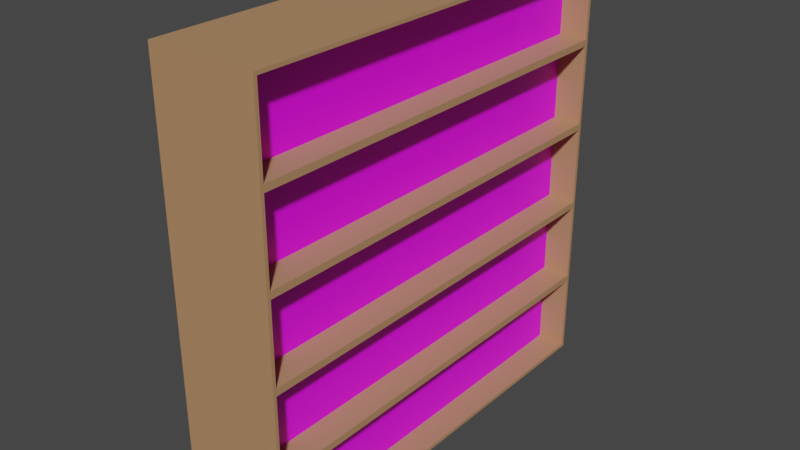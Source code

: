 # Source: Furniture.blend  (saved by Blender 2.92.15; exported with 4.5.12 LTS)
import bpy
from mathutils import Matrix  # noqa: F401  (used for matrix-valued properties, if any)

bpy.ops.wm.read_factory_settings(use_empty=True)
scene = bpy.context.scene
scene.name = 'Scene'

# ---- collections
col_collection = bpy.data.collections.new('Collection'); scene.collection.children.link(col_collection)

# ---- images (referenced by path relative to the original .blend; pixels are not part of the script)
import os
ASSET_DIR = os.environ.get("B2B_ASSET_DIR", "")  # directory of the original .blend (textures are referenced by path, not embedded)
HERE = os.path.dirname(os.path.abspath(__file__))  # packed textures are extracted next to this script under _unpacked/

def load_image(name, relpath, width, height, colorspace="sRGB"):
    """Load a texture the original file referenced (path relative to the .blend, or extracted next to this script)."""
    p = next((c for c in (os.path.join(HERE, relpath), os.path.join(ASSET_DIR, relpath)) if relpath and os.path.exists(c)), "")
    if p:
        img = bpy.data.images.load(p, check_existing=True)
        img.name = name
    else:  # same state as the original file: an image datablock whose file is absent (Cycles renders it pink)
        img = bpy.data.images.new(name, width, height)
        img.source = "FILE"
        img.filepath = "//" + (relpath or name)
    img.colorspace_settings.name = colorspace
    return img
img_library_cm__jpg = load_image('library_cm-.jpg', 'library_cm-.jpg', 1024, 1024, 'sRGB')

# ---- materials (node trees are filled in below, after node groups)
mat_bookshelf = bpy.data.materials.new('Bookshelf')
mat_bookshelf.use_transparent_shadow = False
mat_books = bpy.data.materials.new('Books')
mat_books.use_transparent_shadow = False

# ---- material node trees
mat_bookshelf.use_nodes = True; mat_bookshelf.node_tree.nodes.clear()
_N = mat_bookshelf.node_tree.nodes; _L = mat_bookshelf.node_tree.links
n0 = _N.new('ShaderNodeBsdfPrincipled'); n0.name = 'Principled BSDF'; n0.location = (10, 300)
n0.distribution = 'GGX'
n0.subsurface_method = 'BURLEY'
n0.inputs[0].default_value = (0.4641, 0.2498, 0.1258, 1.0)
n0.inputs[3].default_value = 1.45
n0.inputs[27].default_value = (0.0, 0.0, 0.0, 1.0)
n0.inputs[28].default_value = 1.0
n1 = _N.new('ShaderNodeOutputMaterial'); n1.name = 'Material Output'; n1.location = (300, 300)
_L.new(n0.outputs[0], n1.inputs[0])
n1.is_active_output = True
mat_books.use_nodes = True; mat_books.node_tree.nodes.clear()
_N = mat_books.node_tree.nodes; _L = mat_books.node_tree.links
n0 = _N.new('ShaderNodeBsdfPrincipled'); n0.name = 'Principled BSDF'; n0.location = (10, 300)
n0.distribution = 'GGX'
n0.subsurface_method = 'BURLEY'
n0.inputs[3].default_value = 1.45
n0.inputs[27].default_value = (0.0, 0.0, 0.0, 1.0)
n0.inputs[28].default_value = 1.0
n1 = _N.new('ShaderNodeOutputMaterial'); n1.name = 'Material Output'; n1.location = (300, 300)
n2 = _N.new('ShaderNodeTexImage'); n2.name = 'Image Texture'; n2.location = (-700, 166)
n2.image = img_library_cm__jpg
_L.new(n0.outputs[0], n1.inputs[0])
_L.new(n2.outputs[0], n0.inputs[0])
n1.is_active_output = True

# ---- world
world_world = bpy.data.worlds.new('World'); scene.world = world_world
world_world.use_nodes = True; world_world.node_tree.nodes.clear()
_N = world_world.node_tree.nodes; _L = world_world.node_tree.links
n0 = _N.new('ShaderNodeOutputWorld'); n0.name = 'World Output'; n0.location = (300, 300)
n1 = _N.new('ShaderNodeBackground'); n1.name = 'Background'; n1.location = (10, 300)
n1.inputs[0].default_value = (0.05088, 0.05088, 0.05088, 1.0)
_L.new(n1.outputs[0], n0.inputs[0])
n0.is_active_output = True
world_world.color = (0.05088, 0.05088, 0.05088)
world_world.use_sun_shadow = False
world_world.sun_shadow_jitter_overblur = 0.0

# ---- meshes
me_cube_001 = bpy.data.meshes.new('Cube.001')
me_cube_001.from_pydata([(-0.6621, -1.0, -1.0), (-0.6621, -1.0, 1.0), (-0.6621, 1.0, -1.0), (-0.6621, 1.0, 1.0), (-0.1316, -0.9838, -0.9838), (-0.1316, -0.9838, 0.9838), (-0.1316, 0.9838, -0.9838), (-0.1316, 0.9838, 0.9838), (-0.6621, -1.0, -0.6), (-0.6621, -1.0, -0.2), (-0.6621, -1.0, 0.2), (-0.6621, -1.0, 0.6), (-0.6621, 1.0, 0.6), (-0.6621, 1.0, 0.2), (-0.6621, 1.0, -0.2), (-0.6621, 1.0, -0.6), (-0.1316, 0.9838, 0.6162), (-0.1316, 0.9838, 0.1838), (-0.1316, 0.9838, -0.1838), (-0.1316, 0.9838, -0.6162), (-0.1316, -0.9838, 0.6162), (-0.1316, -0.9838, 0.1838), (-0.1316, -0.9838, -0.1838), (-0.1316, -0.9838, -0.6162), (-0.1316, 0.9845, -0.5845), (-0.1316, 1.0, -1.0), (-0.1316, -1.0, -1.0), (-0.1316, 1.0, 1.0), (-0.1316, -1.0, 1.0), (-0.1316, -0.9845, -0.5845), (-0.1316, 0.9845, 0.5845), (-0.1316, 0.9845, 0.2155), (-0.1316, 0.9845, -0.2155), (-0.1316, -0.9845, 0.5845), (-0.1316, -0.9845, 0.2155), (-0.1316, -0.9845, -0.2155), (-0.1316, 1.0, 0.6), (-0.1316, 1.0, 0.2), (-0.1316, 1.0, -0.2), (-0.1316, 1.0, -0.6), (-0.1316, -1.0, 0.6), (-0.1316, -1.0, 0.2), (-0.1316, -1.0, -0.2), (-0.1316, -1.0, -0.6), (-0.2728, 0.9838, -0.6162), (-0.2728, 0.9838, -0.9838), (-0.2728, -0.9838, -0.9838), (-0.2728, 0.9838, 0.9838), (-0.2728, -0.9838, 0.9838), (-0.2728, -0.9838, -0.6162), (-0.2728, 0.9838, 0.6162), (-0.2728, 0.9838, 0.1838), (-0.2728, 0.9838, -0.1838), (-0.2728, -0.9838, 0.6162), (-0.2728, -0.9838, 0.1838), (-0.2728, -0.9838, -0.1838), (-0.2728, 0.9845, 0.5845), (-0.2728, 0.9845, 0.2155), (-0.2728, 0.9845, -0.2155), (-0.2728, 0.9845, -0.5845), (-0.2728, -0.9845, 0.5845), (-0.2728, -0.9845, 0.2155), (-0.2728, -0.9845, -0.2155), (-0.2728, -0.9845, -0.5845)], [], [(11, 1, 3, 12), (12, 3, 27, 36), (7, 5, 48, 47), (40, 28, 1, 11), (2, 25, 26, 0), (27, 3, 1, 28), (26, 43, 8, 0), (43, 42, 9, 8), (42, 41, 10, 9), (41, 40, 11, 10), (31, 30, 56, 57), (22, 18, 52, 55), (30, 33, 60, 56), (4, 6, 45, 46), (2, 15, 39, 25), (15, 14, 38, 39), (14, 13, 37, 38), (13, 12, 36, 37), (0, 8, 15, 2), (8, 9, 14, 15), (9, 10, 13, 14), (10, 11, 12, 13), (19, 6, 25, 39), (6, 4, 26, 25), (5, 7, 27, 28), (4, 23, 43, 26), (7, 16, 36, 27), (17, 18, 38, 37), (20, 5, 28, 40), (22, 21, 41, 42), (23, 19, 39, 43), (18, 22, 42, 38), (21, 17, 37, 41), (16, 20, 40, 36), (30, 31, 37, 36), (32, 24, 39, 38), (34, 33, 40, 41), (29, 35, 42, 43), (24, 29, 43, 39), (35, 32, 38, 42), (31, 34, 41, 37), (33, 30, 36, 40), (50, 47, 48, 53), (45, 44, 49, 46), (59, 58, 62, 63), (52, 51, 54, 55), (57, 56, 60, 61), (17, 21, 54, 51), (24, 32, 58, 59), (23, 4, 46, 49), (20, 16, 50, 53), (33, 34, 61, 60), (16, 7, 47, 50), (35, 29, 63, 62), (18, 17, 51, 52), (29, 24, 59, 63), (5, 20, 53, 48), (32, 35, 62, 58), (21, 22, 55, 54), (6, 19, 44, 45), (34, 31, 57, 61), (19, 23, 49, 44)])
me_cube_001.polygons.foreach_set('material_index', [0, 0, 0, 0, 0, 0, 0, 0, 0, 0, 0, 0, 0, 0, 0, 0, 0, 0, 0, 0, 0, 0, 0, 0, 0, 0, 0, 0, 0, 0, 0, 0, 0, 0, 0, 0, 0, 0, 0, 0, 0, 0, 1, 1, 1, 1, 1, 0, 0, 0, 0, 0, 0, 0, 0, 0, 0, 0, 0, 0, 0, 0])
_uv = me_cube_001.uv_layers.new(name='UVMap')
_uv.uv.foreach_set('vector', [0.575, 0.0, 0.625, 0.0, 0.625, 0.25, 0.575, 0.25, 0.575, 0.25, 0.625, 0.25, 0.625, 0.5, 0.575, 0.5, 0.623, 0.502, 0.623, 0.748, 0.623, 0.748, 0.623, 0.502, 0.575, 0.75, 0.625, 0.75, 0.625, 1.0, 0.575, 1.0, 0.125, 0.5, 0.375, 0.5, 0.375, 0.75, 0.125, 0.75, 0.625, 0.5, 0.875, 0.5, 0.875, 0.75, 0.625, 0.75, 0.375, 0.75, 0.425, 0.75, 0.425, 1.0, 0.375, 1.0, 0.425, 0.75, 0.475, 0.75, 0.475, 1.0, 0.425, 1.0, 0.475, 0.75, 0.525, 0.75, 0.525, 1.0, 0.475, 1.0, 0.525, 0.75, 0.575, 0.75, 0.575, 1.0, 0.525, 1.0, 0.5269, 0.5019, 0.5731, 0.5019, 0.5731, 0.5019, 0.5269, 0.5019, 0.477, 0.748, 0.477, 0.502, 0.477, 0.502, 0.477, 0.748, 0.5731, 0.5019, 0.5731, 0.7481, 0.5731, 0.7481, 0.5731, 0.5019, 0.377, 0.748, 0.377, 0.502, 0.377, 0.502, 0.377, 0.748, 0.375, 0.25, 0.425, 0.25, 0.425, 0.5, 0.375, 0.5, 0.425, 0.25, 0.475, 0.25, 0.475, 0.5, 0.425, 0.5, 0.475, 0.25, 0.525, 0.25, 0.525, 0.5, 0.475, 0.5, 0.525, 0.25, 0.575, 0.25, 0.575, 0.5, 0.525, 0.5, 0.375, 0.0, 0.425, 0.0, 0.425, 0.25, 0.375, 0.25, 0.425, 0.0, 0.475, 0.0, 0.475, 0.25, 0.425, 0.25, 0.475, 0.0, 0.525, 0.0, 0.525, 0.25, 0.475, 0.25, 0.525, 0.0, 0.575, 0.0, 0.575, 0.25, 0.525, 0.25, 0.423, 0.502, 0.377, 0.502, 0.375, 0.5, 0.425, 0.5, 0.377, 0.502, 0.377, 0.748, 0.375, 0.75, 0.375, 0.5, 0.623, 0.748, 0.623, 0.502, 0.625, 0.5, 0.625, 0.75, 0.377, 0.748, 0.423, 0.748, 0.425, 0.75, 0.375, 0.75, 0.623, 0.502, 0.577, 0.502, 0.575, 0.5, 0.625, 0.5, 0.523, 0.502, 0.477, 0.502, 0.475, 0.5, 0.525, 0.5, 0.577, 0.748, 0.623, 0.748, 0.625, 0.75, 0.575, 0.75, 0.477, 0.748, 0.523, 0.748, 0.525, 0.75, 0.475, 0.75, 0.423, 0.748, 0.423, 0.502, 0.425, 0.5, 0.425, 0.75, 0.477, 0.502, 0.477, 0.748, 0.475, 0.75, 0.475, 0.5, 0.523, 0.748, 0.523, 0.502, 0.525, 0.5, 0.525, 0.75, 0.577, 0.502, 0.577, 0.748, 0.575, 0.75, 0.575, 0.5, 0.5731, 0.5019, 0.5269, 0.5019, 0.525, 0.5, 0.575, 0.5, 0.4731, 0.5019, 0.4269, 0.5019, 0.425, 0.5, 0.475, 0.5, 0.5269, 0.7481, 0.5731, 0.7481, 0.575, 0.75, 0.525, 0.75, 0.4269, 0.7481, 0.4731, 0.7481, 0.475, 0.75, 0.425, 0.75, 0.4269, 0.5019, 0.4269, 0.7481, 0.425, 0.75, 0.425, 0.5, 0.4731, 0.7481, 0.4731, 0.5019, 0.475, 0.5, 0.475, 0.75, 0.5269, 0.5019, 0.5269, 0.7481, 0.525, 0.75, 0.525, 0.5, 0.5731, 0.7481, 0.5731, 0.5019, 0.575, 0.5, 0.575, 0.75, 0.7083, 0.8519, 0.7084, 0.9841, 0.3391, 0.9835, 0.3391, 0.8513, 0.7958, 0.2107, 0.7958, 0.3479, 0.4433, 0.3471, 0.4433, 0.21, 0.6984, 0.3694, 0.6995, 0.5089, 0.3678, 0.5092, 0.3667, 0.3697, 0.6662, 0.5332, 0.6663, 0.6649, 0.3348, 0.6651, 0.3348, 0.5335, 0.6996, 0.6938, 0.6997, 0.8257, 0.3363, 0.8235, 0.3363, 0.6916, 0.523, 0.502, 0.523, 0.748, 0.523, 0.748, 0.523, 0.502, 0.4269, 0.5019, 0.4731, 0.5019, 0.4731, 0.5019, 0.4269, 0.5019, 0.423, 0.748, 0.377, 0.748, 0.377, 0.748, 0.423, 0.748, 0.577, 0.748, 0.577, 0.502, 0.577, 0.502, 0.577, 0.748, 0.5731, 0.7481, 0.5269, 0.7481, 0.5269, 0.7481, 0.5731, 0.7481, 0.577, 0.502, 0.623, 0.502, 0.623, 0.502, 0.577, 0.502, 0.4731, 0.7481, 0.4269, 0.7481, 0.4269, 0.7481, 0.4731, 0.7481, 0.477, 0.502, 0.523, 0.502, 0.523, 0.502, 0.477, 0.502, 0.4269, 0.7481, 0.4269, 0.5019, 0.4269, 0.5019, 0.4269, 0.7481, 0.623, 0.748, 0.577, 0.748, 0.577, 0.748, 0.623, 0.748, 0.4731, 0.5019, 0.4731, 0.7481, 0.4731, 0.7481, 0.4731, 0.5019, 0.523, 0.748, 0.477, 0.748, 0.477, 0.748, 0.523, 0.748, 0.377, 0.502, 0.423, 0.502, 0.423, 0.502, 0.377, 0.502, 0.5269, 0.7481, 0.5269, 0.5019, 0.5269, 0.5019, 0.5269, 0.7481, 0.423, 0.502, 0.423, 0.748, 0.423, 0.748, 0.423, 0.502])
me_cube_001.materials.append(mat_bookshelf)
me_cube_001.materials.append(mat_books)
me_cube_001.use_remesh_fix_poles = True
me_cube_001.use_remesh_preserve_attributes = False
me_cube_001.use_mirror_vertex_groups = False
me_cube_001.update()

# ---- objects
ob_bookshelf = bpy.data.objects.new('Bookshelf', me_cube_001)

# ---- transforms, parenting, visibility, modifiers, constraints
ob_bookshelf.location = (0.0, 8.14, 0.0)
ob_bookshelf.scale = (0.9435, 1.0, 1.0)
ob_bookshelf.lineart.crease_threshold = 0.0

# ---- collection membership
col_collection.objects.link(ob_bookshelf)

# ---- scene / render settings (as saved in the file)
scene.frame_start = 1; scene.frame_end = 250; scene.frame_set(1)
scene.render.engine = 'BLENDER_EEVEE_NEXT'
scene.cycles.use_denoising = False
scene.cycles.samples = 128
scene.cycles.sampling_pattern = 'TABULATED_SOBOL'
scene.cycles.use_adaptive_sampling = False
scene.cycles.use_light_tree = False
scene.view_settings.view_transform = 'Filmic'
bpy.context.view_layer.update()

# ---- added for rendering (the .blend has no active camera and no usable light): camera, sun
cam_auto = bpy.data.cameras.new('AutoCamera')
cam_auto.lens = 50.0
cam_auto.sensor_width = 36.0
cam_auto.clip_end = 1000.0
ob_auto_camera = bpy.data.objects.new('AutoCamera', cam_auto)
scene.collection.objects.link(ob_auto_camera)
ob_auto_camera.location = (2.28321, 4.95133, 2.12607)
ob_auto_camera.rotation_euler = (1.09748, -7.21219e-08, 0.694738)
scene.camera = ob_auto_camera
light_auto_sun = bpy.data.lights.new('AutoSun', 'SUN')
light_auto_sun.energy = 3.0
light_auto_sun.angle = 0.0523599
ob_auto_sun = bpy.data.objects.new('AutoSun', light_auto_sun)
scene.collection.objects.link(ob_auto_sun)
ob_auto_sun.rotation_euler = (0.872665, 0.174533, 0.523599)
bpy.context.view_layer.update()

